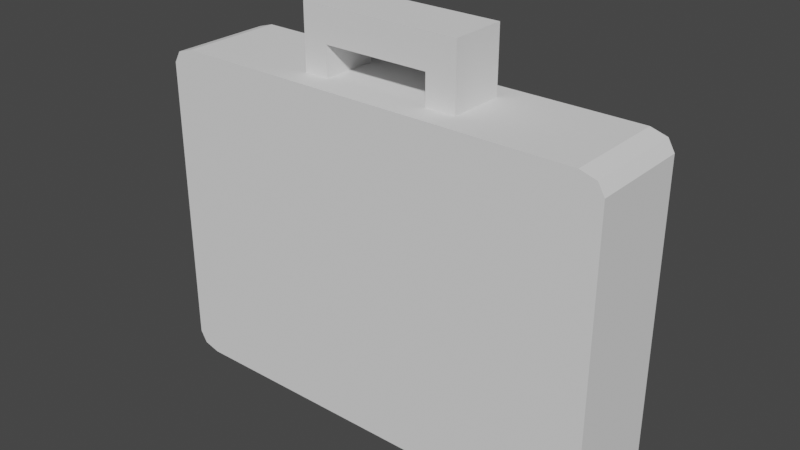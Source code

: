 # Source: uv-mapping-3.blend  (saved by Blender 2.83.18; exported with 4.5.12 LTS)
import bpy
from mathutils import Matrix  # noqa: F401  (used for matrix-valued properties, if any)

bpy.ops.wm.read_factory_settings(use_empty=True)
scene = bpy.context.scene
scene.name = 'Scene'

# ---- collections
col_collection = bpy.data.collections.new('Collection'); scene.collection.children.link(col_collection)

# ---- world
world_world = bpy.data.worlds.new('World'); scene.world = world_world
world_world.use_nodes = True; world_world.node_tree.nodes.clear()
_N = world_world.node_tree.nodes; _L = world_world.node_tree.links
n0 = _N.new('ShaderNodeOutputWorld'); n0.name = 'World Output'; n0.location = (300, 300)
n1 = _N.new('ShaderNodeBackground'); n1.name = 'Background'; n1.location = (10, 300)
n1.inputs[0].default_value = (0.05088, 0.05088, 0.05088, 1.0)
_L.new(n1.outputs[0], n0.inputs[0])
n0.is_active_output = True
world_world.color = (0.05088, 0.05088, 0.05088)
world_world.use_sun_shadow = False
world_world.sun_shadow_jitter_overblur = 0.0

# ---- meshes
me_plane_001 = bpy.data.meshes.new('Plane.001')
me_plane_001.from_pydata([(-0.9, -1.0, 0.0), (-1.0, -0.9, 0.0), (-0.9707, -0.9707, 0.0), (1.0, -0.9, 0.0), (0.9, -1.0, 0.0), (0.9707, -0.9707, 0.0), (-0.3591, 1.0, -0.1666), (-1.0, 0.9, 0.0), (-0.9707, 0.9707, 0.0), (0.3476, 1.0, -0.1666), (1.0, 0.9, 0.0), (0.9707, 0.9707, 0.0), (-0.9, -1.0, -0.73), (-1.0, -0.9, -0.73), (-0.9707, -0.9707, -0.73), (1.0, -0.9, -0.73), (0.9, -1.0, -0.73), (0.9707, -0.9707, -0.73), (-0.3591, 1.0, -0.5634), (-1.0, 0.9, -0.73), (-0.9707, 0.9707, -0.73), (0.3476, 1.0, -0.5634), (1.0, 0.9, -0.73), (0.9707, 0.9707, -0.73), (0.9, 1.0, 0.0), (-0.9, 1.0, 0.0), (0.9, 1.0, -0.73), (-0.9, 1.0, -0.73), (-0.2493, 1.0, -0.5634), (-0.2493, 1.0, -0.1666), (0.2157, 1.0, -0.1666), (0.2169, 1.0, -0.5634), (-0.3591, 1.387, -0.1666), (-0.2493, 1.387, -0.1666), (-0.2493, 1.387, -0.5634), (-0.3591, 1.387, -0.5634), (0.2169, 1.387, -0.5634), (0.2157, 1.387, -0.1666), (0.3476, 1.387, -0.1666), (0.3476, 1.387, -0.5634), (-0.2493, 1.183, -0.1666), (-0.3591, 1.183, -0.1666), (-0.2493, 1.183, -0.5634), (-0.3591, 1.183, -0.5634), (0.2157, 1.183, -0.1666), (0.2169, 1.183, -0.5634), (0.3476, 1.183, -0.1666), (0.3476, 1.183, -0.5634)], [], [(1, 2, 0, 4, 5, 3, 10, 11, 24, 25, 8, 7), (13, 19, 20, 27, 26, 23, 22, 15, 17, 16, 12, 14), (1, 7, 19, 13), (2, 1, 13, 14), (0, 2, 14, 12), (4, 0, 12, 16), (5, 4, 16, 17), (3, 5, 17, 15), (10, 3, 15, 22), (11, 10, 22, 23), (24, 11, 23, 26), (18, 43, 42, 28), (8, 25, 27, 20), (7, 8, 20, 19), (9, 30, 29, 6, 25, 24), (18, 28, 31, 21, 26, 27), (6, 18, 27, 25), (21, 9, 24, 26), (28, 29, 30, 31), (6, 41, 43, 18), (32, 33, 34, 35), (40, 33, 32, 41), (45, 44, 40, 42), (43, 35, 34, 42), (41, 32, 35, 43), (36, 37, 38, 39), (36, 45, 42, 34), (46, 38, 37, 44), (47, 39, 38, 46), (45, 36, 39, 47), (28, 42, 40, 29), (29, 40, 41, 6), (31, 45, 47, 21), (21, 47, 46, 9), (9, 46, 44, 30), (30, 44, 45, 31), (44, 37, 33, 40), (37, 36, 34, 33)])
me_plane_001.use_remesh_fix_poles = True
me_plane_001.use_remesh_preserve_attributes = False
me_plane_001.use_mirror_vertex_groups = False
me_plane_001.update()

# ---- objects
ob_plane = bpy.data.objects.new('Plane', me_plane_001)

# ---- transforms, parenting, visibility, modifiers, constraints
ob_plane.location = (0.0, 0.0, 1.591)
ob_plane.rotation_euler = (1.571, -0.0, 0.0)
ob_plane.scale = (2.558, 1.834, 1.578)
ob_plane.lineart.crease_threshold = 0.0

# ---- collection membership
col_collection.objects.link(ob_plane)

# ---- scene / render settings (as saved in the file)
scene.frame_start = 1; scene.frame_end = 250; scene.frame_set(34)
scene.render.engine = 'BLENDER_EEVEE_NEXT'
scene.cycles.use_denoising = False
scene.cycles.samples = 128
scene.cycles.sampling_pattern = 'TABULATED_SOBOL'
scene.cycles.use_adaptive_sampling = False
scene.cycles.use_light_tree = False
scene.view_settings.view_transform = 'Filmic'
bpy.context.view_layer.update()

# ---- added for rendering (the .blend has no active camera and no usable light): camera, sun
cam_auto = bpy.data.cameras.new('AutoCamera')
cam_auto.lens = 50.0
cam_auto.sensor_width = 36.0
cam_auto.clip_end = 1000.0
ob_auto_camera = bpy.data.objects.new('AutoCamera', cam_auto)
scene.collection.objects.link(ob_auto_camera)
ob_auto_camera.location = (6.32106, -7.0092, 7.00329)
ob_auto_camera.rotation_euler = (1.09748, -7.21219e-08, 0.694738)
scene.camera = ob_auto_camera
light_auto_sun = bpy.data.lights.new('AutoSun', 'SUN')
light_auto_sun.energy = 3.0
light_auto_sun.angle = 0.0523599
ob_auto_sun = bpy.data.objects.new('AutoSun', light_auto_sun)
scene.collection.objects.link(ob_auto_sun)
ob_auto_sun.rotation_euler = (0.872665, 0.174533, 0.523599)
bpy.context.view_layer.update()
